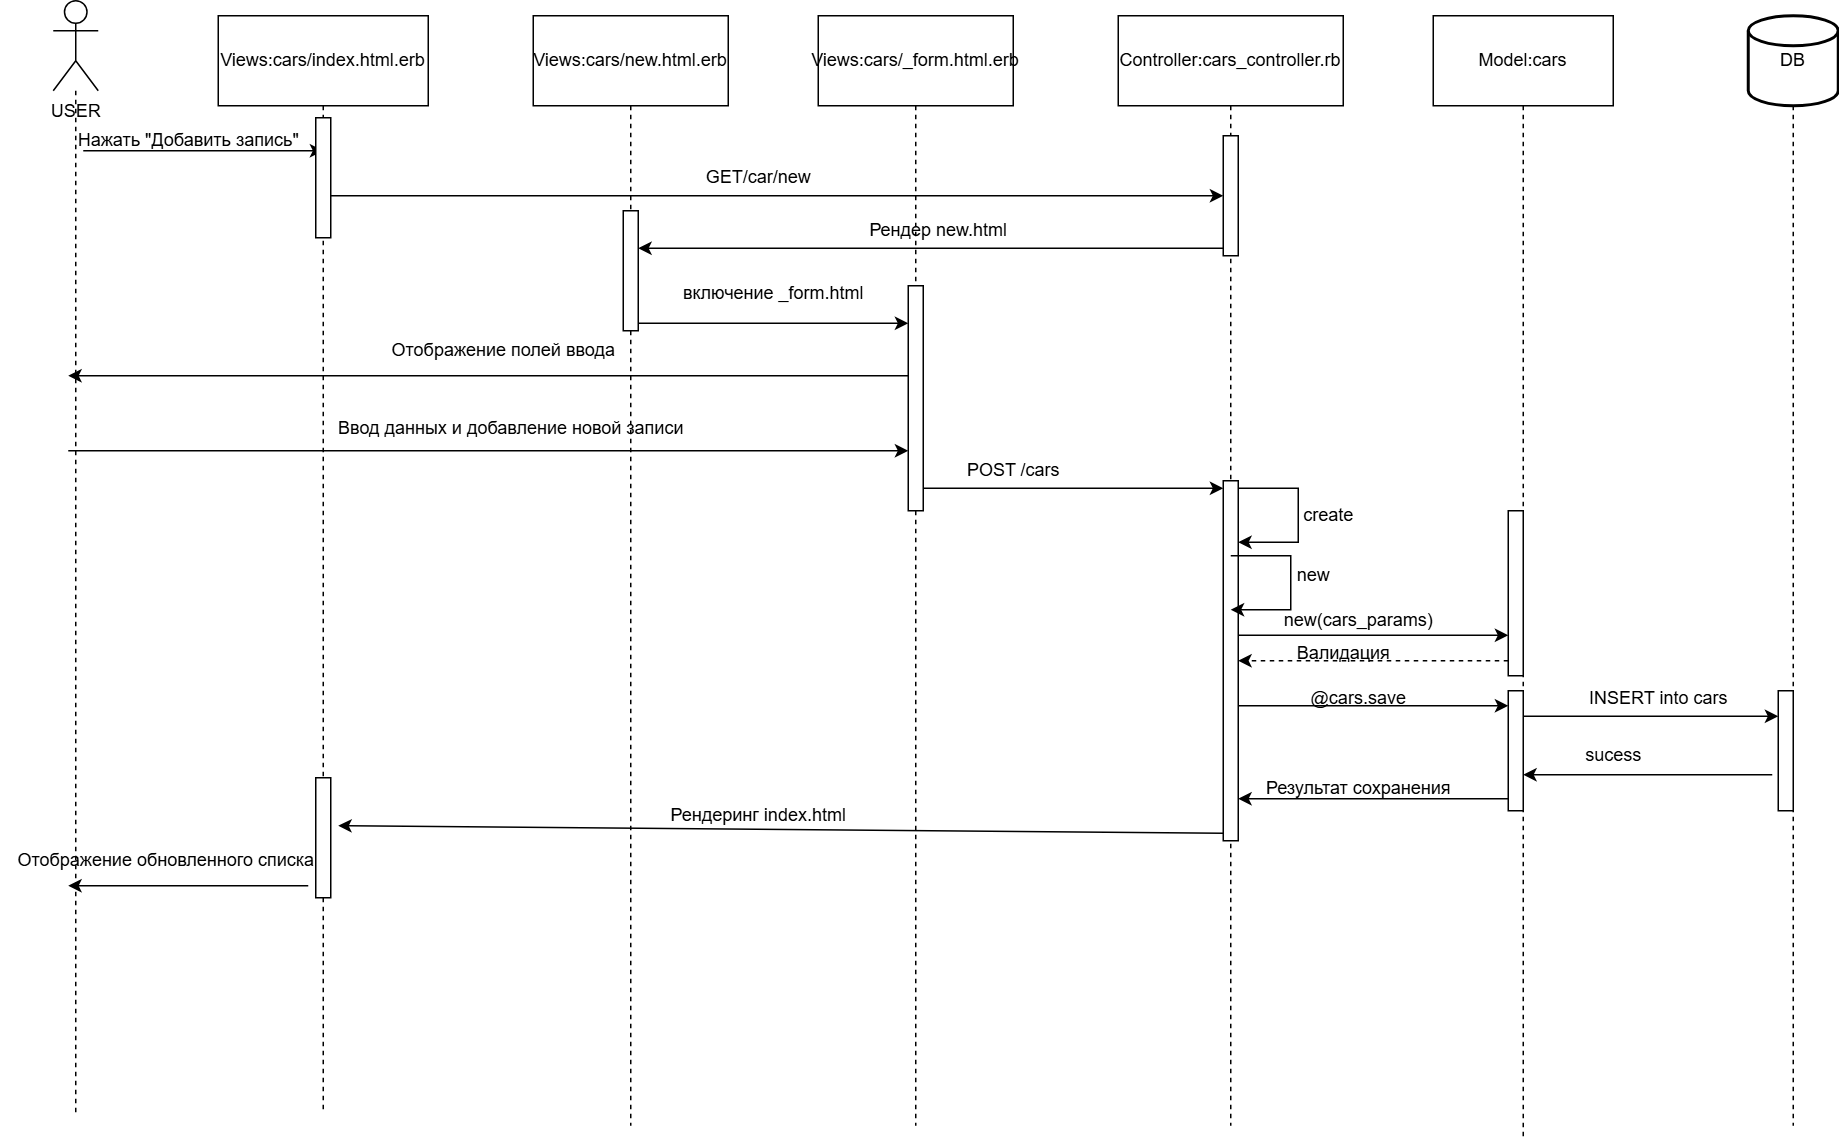

The diagram above was exported from draw.io. Its source (the exported page's mxGraphModel, read from the mxfile embedded in the PNG):
<mxGraphModel dx="1434" dy="780" grid="1" gridSize="10" guides="1" tooltips="1" connect="1" arrows="1" fold="1" page="1" pageScale="1" pageWidth="850" pageHeight="1100" math="0" shadow="0">
  <root>
    <mxCell id="0" />
    <mxCell id="1" parent="0" />
    <mxCell id="DvIWJS8C5usehvpSqST1-8" style="edgeStyle=orthogonalEdgeStyle;rounded=0;orthogonalLoop=1;jettySize=auto;html=1;dashed=1;endArrow=none;startFill=0;" parent="1" source="DvIWJS8C5usehvpSqST1-1" edge="1">
      <mxGeometry relative="1" as="geometry">
        <mxPoint x="105" y="791" as="targetPoint" />
      </mxGeometry>
    </mxCell>
    <mxCell id="DvIWJS8C5usehvpSqST1-1" value="USER" style="shape=umlActor;verticalLabelPosition=bottom;verticalAlign=top;html=1;" parent="1" vertex="1">
      <mxGeometry x="90" y="50" width="30" height="60" as="geometry" />
    </mxCell>
    <mxCell id="DvIWJS8C5usehvpSqST1-10" style="edgeStyle=orthogonalEdgeStyle;rounded=0;orthogonalLoop=1;jettySize=auto;html=1;dashed=1;endArrow=none;startFill=0;" parent="1" source="DvIWJS8C5usehvpSqST1-2" edge="1">
      <mxGeometry relative="1" as="geometry">
        <mxPoint x="475" y="800" as="targetPoint" />
      </mxGeometry>
    </mxCell>
    <mxCell id="DvIWJS8C5usehvpSqST1-2" value="Views:cars/new.html.erb" style="rounded=0;whiteSpace=wrap;html=1;" parent="1" vertex="1">
      <mxGeometry x="410" y="60" width="130" height="60" as="geometry" />
    </mxCell>
    <mxCell id="DvIWJS8C5usehvpSqST1-11" style="edgeStyle=orthogonalEdgeStyle;rounded=0;orthogonalLoop=1;jettySize=auto;html=1;dashed=1;endArrow=none;startFill=0;" parent="1" source="DvIWJS8C5usehvpSqST1-3" edge="1">
      <mxGeometry relative="1" as="geometry">
        <mxPoint x="665" y="800" as="targetPoint" />
      </mxGeometry>
    </mxCell>
    <mxCell id="DvIWJS8C5usehvpSqST1-3" value="Views:cars/_form.html.erb" style="rounded=0;whiteSpace=wrap;html=1;" parent="1" vertex="1">
      <mxGeometry x="600" y="60" width="130" height="60" as="geometry" />
    </mxCell>
    <mxCell id="DvIWJS8C5usehvpSqST1-9" style="edgeStyle=orthogonalEdgeStyle;rounded=0;orthogonalLoop=1;jettySize=auto;html=1;dashed=1;endArrow=none;startFill=0;" parent="1" source="DvIWJS8C5usehvpSqST1-4" edge="1">
      <mxGeometry relative="1" as="geometry">
        <mxPoint x="270" y="790" as="targetPoint" />
      </mxGeometry>
    </mxCell>
    <mxCell id="DvIWJS8C5usehvpSqST1-4" value="Views:cars/index.html.erb" style="rounded=0;whiteSpace=wrap;html=1;" parent="1" vertex="1">
      <mxGeometry x="200" y="60" width="140" height="60" as="geometry" />
    </mxCell>
    <mxCell id="DvIWJS8C5usehvpSqST1-14" style="edgeStyle=orthogonalEdgeStyle;rounded=0;orthogonalLoop=1;jettySize=auto;html=1;dashed=1;endArrow=none;startFill=0;" parent="1" source="DvIWJS8C5usehvpSqST1-5" edge="1">
      <mxGeometry relative="1" as="geometry">
        <mxPoint x="1070" y="810" as="targetPoint" />
      </mxGeometry>
    </mxCell>
    <mxCell id="DvIWJS8C5usehvpSqST1-5" value="Model:cars" style="rounded=0;whiteSpace=wrap;html=1;" parent="1" vertex="1">
      <mxGeometry x="1010" y="60" width="120" height="60" as="geometry" />
    </mxCell>
    <mxCell id="DvIWJS8C5usehvpSqST1-12" style="edgeStyle=orthogonalEdgeStyle;rounded=0;orthogonalLoop=1;jettySize=auto;html=1;dashed=1;endArrow=none;startFill=0;" parent="1" source="DvIWJS8C5usehvpSqST1-6" edge="1">
      <mxGeometry relative="1" as="geometry">
        <mxPoint x="875" y="800" as="targetPoint" />
      </mxGeometry>
    </mxCell>
    <mxCell id="DvIWJS8C5usehvpSqST1-6" value="Controller:cars_controller.rb" style="rounded=0;whiteSpace=wrap;html=1;" parent="1" vertex="1">
      <mxGeometry x="800" y="60" width="150" height="60" as="geometry" />
    </mxCell>
    <mxCell id="DvIWJS8C5usehvpSqST1-15" style="edgeStyle=orthogonalEdgeStyle;rounded=0;orthogonalLoop=1;jettySize=auto;html=1;dashed=1;endArrow=none;startFill=0;" parent="1" source="DvIWJS8C5usehvpSqST1-7" edge="1">
      <mxGeometry relative="1" as="geometry">
        <mxPoint x="1250" y="800" as="targetPoint" />
      </mxGeometry>
    </mxCell>
    <mxCell id="DvIWJS8C5usehvpSqST1-7" value="DB" style="strokeWidth=2;html=1;shape=mxgraph.flowchart.database;whiteSpace=wrap;" parent="1" vertex="1">
      <mxGeometry x="1220" y="60" width="60" height="60" as="geometry" />
    </mxCell>
    <mxCell id="DvIWJS8C5usehvpSqST1-16" value="" style="endArrow=classic;html=1;rounded=0;" parent="1" edge="1">
      <mxGeometry width="50" height="50" relative="1" as="geometry">
        <mxPoint x="110" y="150" as="sourcePoint" />
        <mxPoint x="270" y="150" as="targetPoint" />
      </mxGeometry>
    </mxCell>
    <mxCell id="DvIWJS8C5usehvpSqST1-17" value="Нажать &quot;Добавить запись&quot;" style="text;html=1;align=center;verticalAlign=middle;resizable=0;points=[];autosize=1;strokeColor=none;fillColor=none;" parent="1" vertex="1">
      <mxGeometry x="95" y="128" width="170" height="30" as="geometry" />
    </mxCell>
    <mxCell id="DvIWJS8C5usehvpSqST1-18" value="" style="html=1;points=[[0,0,0,0,5],[0,1,0,0,-5],[1,0,0,0,5],[1,1,0,0,-5]];perimeter=orthogonalPerimeter;outlineConnect=0;targetShapes=umlLifeline;portConstraint=eastwest;newEdgeStyle={&quot;curved&quot;:0,&quot;rounded&quot;:0};" parent="1" vertex="1">
      <mxGeometry x="265" y="128" width="10" height="80" as="geometry" />
    </mxCell>
    <mxCell id="DvIWJS8C5usehvpSqST1-21" value="" style="endArrow=classic;html=1;rounded=0;" parent="1" source="DvIWJS8C5usehvpSqST1-18" edge="1">
      <mxGeometry width="50" height="50" relative="1" as="geometry">
        <mxPoint x="290" y="180" as="sourcePoint" />
        <mxPoint x="870" y="180" as="targetPoint" />
      </mxGeometry>
    </mxCell>
    <mxCell id="DvIWJS8C5usehvpSqST1-22" value="" style="html=1;points=[[0,0,0,0,5],[0,1,0,0,-5],[1,0,0,0,5],[1,1,0,0,-5]];perimeter=orthogonalPerimeter;outlineConnect=0;targetShapes=umlLifeline;portConstraint=eastwest;newEdgeStyle={&quot;curved&quot;:0,&quot;rounded&quot;:0};" parent="1" vertex="1">
      <mxGeometry x="870" y="140" width="10" height="80" as="geometry" />
    </mxCell>
    <mxCell id="DvIWJS8C5usehvpSqST1-27" value="GET/car/new" style="text;html=1;align=center;verticalAlign=middle;resizable=0;points=[];autosize=1;strokeColor=none;fillColor=none;" parent="1" vertex="1">
      <mxGeometry x="515" y="153" width="90" height="30" as="geometry" />
    </mxCell>
    <mxCell id="DvIWJS8C5usehvpSqST1-28" value="" style="html=1;points=[[0,0,0,0,5],[0,1,0,0,-5],[1,0,0,0,5],[1,1,0,0,-5]];perimeter=orthogonalPerimeter;outlineConnect=0;targetShapes=umlLifeline;portConstraint=eastwest;newEdgeStyle={&quot;curved&quot;:0,&quot;rounded&quot;:0};" parent="1" vertex="1">
      <mxGeometry x="470" y="190" width="10" height="80" as="geometry" />
    </mxCell>
    <mxCell id="DvIWJS8C5usehvpSqST1-29" value="" style="endArrow=classic;html=1;rounded=0;exitX=0;exitY=1;exitDx=0;exitDy=-5;exitPerimeter=0;" parent="1" source="DvIWJS8C5usehvpSqST1-22" target="DvIWJS8C5usehvpSqST1-28" edge="1">
      <mxGeometry width="50" height="50" relative="1" as="geometry">
        <mxPoint x="660" y="280" as="sourcePoint" />
        <mxPoint x="710" y="230" as="targetPoint" />
      </mxGeometry>
    </mxCell>
    <mxCell id="DvIWJS8C5usehvpSqST1-30" value="Рендер new.html" style="text;html=1;align=center;verticalAlign=middle;resizable=0;points=[];autosize=1;strokeColor=none;fillColor=none;" parent="1" vertex="1">
      <mxGeometry x="620" y="188" width="120" height="30" as="geometry" />
    </mxCell>
    <mxCell id="DvIWJS8C5usehvpSqST1-31" value="" style="html=1;points=[[0,0,0,0,5],[0,1,0,0,-5],[1,0,0,0,5],[1,1,0,0,-5]];perimeter=orthogonalPerimeter;outlineConnect=0;targetShapes=umlLifeline;portConstraint=eastwest;newEdgeStyle={&quot;curved&quot;:0,&quot;rounded&quot;:0};" parent="1" vertex="1">
      <mxGeometry x="660" y="240" width="10" height="150" as="geometry" />
    </mxCell>
    <mxCell id="DvIWJS8C5usehvpSqST1-32" value="" style="endArrow=classic;html=1;rounded=0;exitX=1;exitY=1;exitDx=0;exitDy=-5;exitPerimeter=0;" parent="1" source="DvIWJS8C5usehvpSqST1-28" target="DvIWJS8C5usehvpSqST1-31" edge="1">
      <mxGeometry width="50" height="50" relative="1" as="geometry">
        <mxPoint x="660" y="280" as="sourcePoint" />
        <mxPoint x="650" y="265" as="targetPoint" />
      </mxGeometry>
    </mxCell>
    <mxCell id="DvIWJS8C5usehvpSqST1-33" value="включение _form.html" style="text;html=1;align=center;verticalAlign=middle;resizable=0;points=[];autosize=1;strokeColor=none;fillColor=none;" parent="1" vertex="1">
      <mxGeometry x="500" y="230" width="140" height="30" as="geometry" />
    </mxCell>
    <mxCell id="DvIWJS8C5usehvpSqST1-34" value="" style="endArrow=classic;html=1;rounded=0;" parent="1" edge="1">
      <mxGeometry width="50" height="50" relative="1" as="geometry">
        <mxPoint x="660" y="300" as="sourcePoint" />
        <mxPoint x="100" y="300" as="targetPoint" />
      </mxGeometry>
    </mxCell>
    <mxCell id="DvIWJS8C5usehvpSqST1-35" value="Отображение полей ввода" style="text;html=1;align=center;verticalAlign=middle;resizable=0;points=[];autosize=1;strokeColor=none;fillColor=none;" parent="1" vertex="1">
      <mxGeometry x="305" y="268" width="170" height="30" as="geometry" />
    </mxCell>
    <mxCell id="DvIWJS8C5usehvpSqST1-36" value="" style="endArrow=classic;html=1;rounded=0;" parent="1" target="DvIWJS8C5usehvpSqST1-31" edge="1">
      <mxGeometry width="50" height="50" relative="1" as="geometry">
        <mxPoint x="100" y="350" as="sourcePoint" />
        <mxPoint x="710" y="230" as="targetPoint" />
      </mxGeometry>
    </mxCell>
    <mxCell id="DvIWJS8C5usehvpSqST1-37" value="Ввод данных и добавление новой записи" style="text;html=1;align=center;verticalAlign=middle;resizable=0;points=[];autosize=1;strokeColor=none;fillColor=none;" parent="1" vertex="1">
      <mxGeometry x="270" y="320" width="250" height="30" as="geometry" />
    </mxCell>
    <mxCell id="8uwrYwuoQLPzUfIRif3l-4" style="edgeStyle=orthogonalEdgeStyle;rounded=0;orthogonalLoop=1;jettySize=auto;html=1;curved=0;exitX=1;exitY=0;exitDx=0;exitDy=5;exitPerimeter=0;" edge="1" parent="1" source="DvIWJS8C5usehvpSqST1-38" target="DvIWJS8C5usehvpSqST1-38">
      <mxGeometry relative="1" as="geometry">
        <mxPoint x="900" y="410" as="targetPoint" />
        <Array as="points">
          <mxPoint x="920" y="375" />
          <mxPoint x="920" y="411" />
        </Array>
      </mxGeometry>
    </mxCell>
    <mxCell id="DvIWJS8C5usehvpSqST1-38" value="" style="html=1;points=[[0,0,0,0,5],[0,1,0,0,-5],[1,0,0,0,5],[1,1,0,0,-5]];perimeter=orthogonalPerimeter;outlineConnect=0;targetShapes=umlLifeline;portConstraint=eastwest;newEdgeStyle={&quot;curved&quot;:0,&quot;rounded&quot;:0};" parent="1" vertex="1">
      <mxGeometry x="870" y="370" width="10" height="240" as="geometry" />
    </mxCell>
    <mxCell id="DvIWJS8C5usehvpSqST1-39" value="" style="endArrow=classic;html=1;rounded=0;entryX=0;entryY=0;entryDx=0;entryDy=5;entryPerimeter=0;" parent="1" source="DvIWJS8C5usehvpSqST1-31" target="DvIWJS8C5usehvpSqST1-38" edge="1">
      <mxGeometry width="50" height="50" relative="1" as="geometry">
        <mxPoint x="660" y="480" as="sourcePoint" />
        <mxPoint x="710" y="430" as="targetPoint" />
      </mxGeometry>
    </mxCell>
    <mxCell id="DvIWJS8C5usehvpSqST1-40" value="POST /cars" style="text;html=1;align=center;verticalAlign=middle;resizable=0;points=[];autosize=1;strokeColor=none;fillColor=none;" parent="1" vertex="1">
      <mxGeometry x="685" y="348" width="90" height="30" as="geometry" />
    </mxCell>
    <mxCell id="DvIWJS8C5usehvpSqST1-43" value="" style="html=1;points=[[0,0,0,0,5],[0,1,0,0,-5],[1,0,0,0,5],[1,1,0,0,-5]];perimeter=orthogonalPerimeter;outlineConnect=0;targetShapes=umlLifeline;portConstraint=eastwest;newEdgeStyle={&quot;curved&quot;:0,&quot;rounded&quot;:0};" parent="1" vertex="1">
      <mxGeometry x="1060" y="390" width="10" height="110" as="geometry" />
    </mxCell>
    <mxCell id="DvIWJS8C5usehvpSqST1-45" value="" style="html=1;points=[[0,0,0,0,5],[0,1,0,0,-5],[1,0,0,0,5],[1,1,0,0,-5]];perimeter=orthogonalPerimeter;outlineConnect=0;targetShapes=umlLifeline;portConstraint=eastwest;newEdgeStyle={&quot;curved&quot;:0,&quot;rounded&quot;:0};" parent="1" vertex="1">
      <mxGeometry x="1060" y="510" width="10" height="80" as="geometry" />
    </mxCell>
    <mxCell id="DvIWJS8C5usehvpSqST1-46" value="" style="endArrow=classic;html=1;rounded=0;entryX=0;entryY=0;entryDx=0;entryDy=5;entryPerimeter=0;exitX=1;exitY=0.104;exitDx=0;exitDy=0;exitPerimeter=0;" parent="1" edge="1">
      <mxGeometry width="50" height="50" relative="1" as="geometry">
        <mxPoint x="880" y="472.96000000000004" as="sourcePoint" />
        <mxPoint x="1060" y="473" as="targetPoint" />
      </mxGeometry>
    </mxCell>
    <mxCell id="DvIWJS8C5usehvpSqST1-47" value="new(cars_params)" style="text;html=1;align=center;verticalAlign=middle;resizable=0;points=[];autosize=1;strokeColor=none;fillColor=none;" parent="1" vertex="1">
      <mxGeometry x="900" y="448" width="120" height="30" as="geometry" />
    </mxCell>
    <mxCell id="DvIWJS8C5usehvpSqST1-48" value="" style="endArrow=classic;html=1;rounded=0;dashed=1;" parent="1" edge="1">
      <mxGeometry width="50" height="50" relative="1" as="geometry">
        <mxPoint x="1060" y="490" as="sourcePoint" />
        <mxPoint x="880" y="490" as="targetPoint" />
      </mxGeometry>
    </mxCell>
    <mxCell id="DvIWJS8C5usehvpSqST1-49" value="Валидация" style="text;html=1;align=center;verticalAlign=middle;resizable=0;points=[];autosize=1;strokeColor=none;fillColor=none;" parent="1" vertex="1">
      <mxGeometry x="905" y="470" width="90" height="30" as="geometry" />
    </mxCell>
    <mxCell id="DvIWJS8C5usehvpSqST1-50" value="" style="endArrow=classic;html=1;rounded=0;exitX=1;exitY=0.625;exitDx=0;exitDy=0;exitPerimeter=0;" parent="1" source="DvIWJS8C5usehvpSqST1-38" target="DvIWJS8C5usehvpSqST1-45" edge="1">
      <mxGeometry width="50" height="50" relative="1" as="geometry">
        <mxPoint x="660" y="480" as="sourcePoint" />
        <mxPoint x="710" y="430" as="targetPoint" />
      </mxGeometry>
    </mxCell>
    <mxCell id="DvIWJS8C5usehvpSqST1-51" value="@cars.save" style="text;html=1;align=center;verticalAlign=middle;resizable=0;points=[];autosize=1;strokeColor=none;fillColor=none;" parent="1" vertex="1">
      <mxGeometry x="915" y="500" width="90" height="30" as="geometry" />
    </mxCell>
    <mxCell id="DvIWJS8C5usehvpSqST1-52" value="" style="endArrow=classic;html=1;rounded=0;" parent="1" edge="1">
      <mxGeometry width="50" height="50" relative="1" as="geometry">
        <mxPoint x="1060" y="582" as="sourcePoint" />
        <mxPoint x="880" y="582" as="targetPoint" />
        <Array as="points">
          <mxPoint x="970" y="582" />
        </Array>
      </mxGeometry>
    </mxCell>
    <mxCell id="DvIWJS8C5usehvpSqST1-53" value="Результат сохранения" style="text;html=1;align=center;verticalAlign=middle;resizable=0;points=[];autosize=1;strokeColor=none;fillColor=none;" parent="1" vertex="1">
      <mxGeometry x="885" y="560" width="150" height="30" as="geometry" />
    </mxCell>
    <mxCell id="DvIWJS8C5usehvpSqST1-54" value="" style="html=1;points=[[0,0,0,0,5],[0,1,0,0,-5],[1,0,0,0,5],[1,1,0,0,-5]];perimeter=orthogonalPerimeter;outlineConnect=0;targetShapes=umlLifeline;portConstraint=eastwest;newEdgeStyle={&quot;curved&quot;:0,&quot;rounded&quot;:0};" parent="1" vertex="1">
      <mxGeometry x="1240" y="510" width="10" height="80" as="geometry" />
    </mxCell>
    <mxCell id="DvIWJS8C5usehvpSqST1-55" value="" style="endArrow=classic;html=1;rounded=0;entryX=0;entryY=0;entryDx=0;entryDy=5;entryPerimeter=0;" parent="1" edge="1">
      <mxGeometry width="50" height="50" relative="1" as="geometry">
        <mxPoint x="1070" y="527" as="sourcePoint" />
        <mxPoint x="1240" y="527" as="targetPoint" />
      </mxGeometry>
    </mxCell>
    <mxCell id="DvIWJS8C5usehvpSqST1-56" value="INSERT into cars" style="text;html=1;align=center;verticalAlign=middle;resizable=0;points=[];autosize=1;strokeColor=none;fillColor=none;" parent="1" vertex="1">
      <mxGeometry x="1100" y="500" width="120" height="30" as="geometry" />
    </mxCell>
    <mxCell id="DvIWJS8C5usehvpSqST1-57" value="" style="endArrow=classic;html=1;rounded=0;exitX=-0.4;exitY=0.7;exitDx=0;exitDy=0;exitPerimeter=0;" parent="1" source="DvIWJS8C5usehvpSqST1-54" target="DvIWJS8C5usehvpSqST1-45" edge="1">
      <mxGeometry width="50" height="50" relative="1" as="geometry">
        <mxPoint x="1230" y="560" as="sourcePoint" />
        <mxPoint x="710" y="530" as="targetPoint" />
      </mxGeometry>
    </mxCell>
    <mxCell id="DvIWJS8C5usehvpSqST1-58" value="sucess" style="text;html=1;align=center;verticalAlign=middle;resizable=0;points=[];autosize=1;strokeColor=none;fillColor=none;" parent="1" vertex="1">
      <mxGeometry x="1100" y="538" width="60" height="30" as="geometry" />
    </mxCell>
    <mxCell id="DvIWJS8C5usehvpSqST1-59" value="" style="html=1;points=[[0,0,0,0,5],[0,1,0,0,-5],[1,0,0,0,5],[1,1,0,0,-5]];perimeter=orthogonalPerimeter;outlineConnect=0;targetShapes=umlLifeline;portConstraint=eastwest;newEdgeStyle={&quot;curved&quot;:0,&quot;rounded&quot;:0};" parent="1" vertex="1">
      <mxGeometry x="265" y="568" width="10" height="80" as="geometry" />
    </mxCell>
    <mxCell id="DvIWJS8C5usehvpSqST1-60" value="" style="endArrow=classic;html=1;rounded=0;exitX=0;exitY=1;exitDx=0;exitDy=-5;exitPerimeter=0;entryX=1.5;entryY=0.4;entryDx=0;entryDy=0;entryPerimeter=0;" parent="1" source="DvIWJS8C5usehvpSqST1-38" target="DvIWJS8C5usehvpSqST1-59" edge="1">
      <mxGeometry width="50" height="50" relative="1" as="geometry">
        <mxPoint x="660" y="480" as="sourcePoint" />
        <mxPoint x="710" y="430" as="targetPoint" />
      </mxGeometry>
    </mxCell>
    <mxCell id="DvIWJS8C5usehvpSqST1-61" value="Рендеринг index.html" style="text;html=1;align=center;verticalAlign=middle;resizable=0;points=[];autosize=1;strokeColor=none;fillColor=none;" parent="1" vertex="1">
      <mxGeometry x="490" y="578" width="140" height="30" as="geometry" />
    </mxCell>
    <mxCell id="DvIWJS8C5usehvpSqST1-62" value="" style="endArrow=classic;html=1;rounded=0;" parent="1" edge="1">
      <mxGeometry width="50" height="50" relative="1" as="geometry">
        <mxPoint x="260" y="640" as="sourcePoint" />
        <mxPoint x="100" y="640" as="targetPoint" />
      </mxGeometry>
    </mxCell>
    <mxCell id="DvIWJS8C5usehvpSqST1-63" value="Отображение обновленного списка" style="text;html=1;align=center;verticalAlign=middle;resizable=0;points=[];autosize=1;strokeColor=none;fillColor=none;" parent="1" vertex="1">
      <mxGeometry x="55" y="608" width="220" height="30" as="geometry" />
    </mxCell>
    <mxCell id="8uwrYwuoQLPzUfIRif3l-5" value="create" style="text;html=1;align=center;verticalAlign=middle;resizable=0;points=[];autosize=1;strokeColor=none;fillColor=none;" vertex="1" parent="1">
      <mxGeometry x="910" y="378" width="60" height="30" as="geometry" />
    </mxCell>
    <mxCell id="8uwrYwuoQLPzUfIRif3l-6" style="edgeStyle=orthogonalEdgeStyle;rounded=0;orthogonalLoop=1;jettySize=auto;html=1;curved=0;exitX=1;exitY=0;exitDx=0;exitDy=5;exitPerimeter=0;" edge="1" parent="1">
      <mxGeometry relative="1" as="geometry">
        <mxPoint x="875" y="456" as="targetPoint" />
        <mxPoint x="875" y="420" as="sourcePoint" />
        <Array as="points">
          <mxPoint x="915" y="420" />
          <mxPoint x="915" y="456" />
        </Array>
      </mxGeometry>
    </mxCell>
    <mxCell id="8uwrYwuoQLPzUfIRif3l-8" value="new" style="text;html=1;align=center;verticalAlign=middle;resizable=0;points=[];autosize=1;strokeColor=none;fillColor=none;" vertex="1" parent="1">
      <mxGeometry x="905" y="418" width="50" height="30" as="geometry" />
    </mxCell>
  </root>
</mxGraphModel>